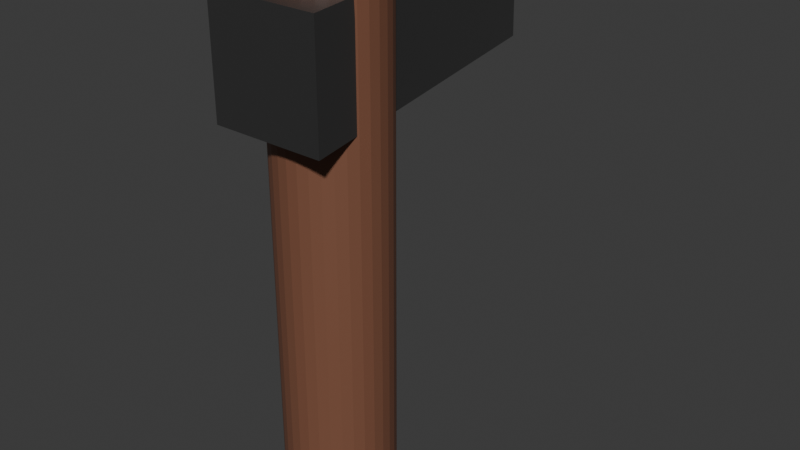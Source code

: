 # Source: stone_axe.blend  (saved by Blender 4.3.34; exported with 4.5.12 LTS)
import bpy
from mathutils import Matrix  # noqa: F401  (used for matrix-valued properties, if any)

bpy.ops.wm.read_factory_settings(use_empty=True)
scene = bpy.context.scene
scene.name = 'Scene'

# ---- collections
col_collection = bpy.data.collections.new('Collection'); scene.collection.children.link(col_collection)

# ---- materials (node trees are filled in below, after node groups)
mat_material_002 = bpy.data.materials.new('Material.002')
mat_material_001 = bpy.data.materials.new('Material.001')

# ---- material node trees
mat_material_002.use_nodes = True; mat_material_002.node_tree.nodes.clear()
_N = mat_material_002.node_tree.nodes; _L = mat_material_002.node_tree.links
n0 = _N.new('ShaderNodeBsdfPrincipled'); n0.name = 'Principled BSDF'; n0.location = (-44, 254)
n0.inputs[0].default_value = (0.2103, 0.08815, 0.05159, 1.0)
n1 = _N.new('ShaderNodeOutputMaterial'); n1.name = 'Material Output'; n1.location = (246, 254)
_L.new(n0.outputs[0], n1.inputs[0])
n1.is_active_output = True
mat_material_001.use_nodes = True; mat_material_001.node_tree.nodes.clear()
_N = mat_material_001.node_tree.nodes; _L = mat_material_001.node_tree.links
n0 = _N.new('ShaderNodeBsdfPrincipled'); n0.name = 'Principled BSDF'; n0.location = (10, 300)
n0.inputs[0].default_value = (0.235, 0.235, 0.235, 1.0)
n0.inputs[1].default_value = 1.0
n1 = _N.new('ShaderNodeOutputMaterial'); n1.name = 'Material Output'; n1.location = (300, 300)
_L.new(n0.outputs[0], n1.inputs[0])
n1.is_active_output = True

# ---- world
world_world = bpy.data.worlds.new('World'); scene.world = world_world
world_world.use_nodes = True; world_world.node_tree.nodes.clear()
_N = world_world.node_tree.nodes; _L = world_world.node_tree.links
n0 = _N.new('ShaderNodeOutputWorld'); n0.name = 'World Output'; n0.location = (300, 300)
n1 = _N.new('ShaderNodeBackground'); n1.name = 'Background'; n1.location = (10, 300)
n1.inputs[0].default_value = (0.05088, 0.05088, 0.05088, 1.0)
_L.new(n1.outputs[0], n0.inputs[0])
n0.is_active_output = True
world_world.color = (0.05088, 0.05088, 0.05088)
world_world.sun_shadow_jitter_overblur = 0.0

# ---- meshes
me_cylinder = bpy.data.meshes.new('Cylinder')
me_cylinder.from_pydata([(0.0, 1.0, -1.0), (0.0, 1.0, 1.0), (0.1951, 0.9808, -1.0), (0.1951, 0.9808, 1.0), (0.3827, 0.9239, -1.0), (0.3827, 0.9239, 1.0), (0.5556, 0.8315, -1.0), (0.5556, 0.8315, 1.0), (0.7071, 0.7071, -1.0), (0.7071, 0.7071, 1.0), (0.8315, 0.5556, -1.0), (0.8315, 0.5556, 1.0), (0.9239, 0.3827, -1.0), (0.9239, 0.3827, 1.0), (0.9808, 0.1951, -1.0), (0.9808, 0.1951, 1.0), (1.0, 0.0, -1.0), (1.0, 0.0, 1.0), (0.9808, -0.1951, -1.0), (0.9808, -0.1951, 1.0), (0.9239, -0.3827, -1.0), (0.9239, -0.3827, 1.0), (0.8315, -0.5556, -1.0), (0.8315, -0.5556, 1.0), (0.7071, -0.7071, -1.0), (0.7071, -0.7071, 1.0), (0.5556, -0.8315, -1.0), (0.5556, -0.8315, 1.0), (0.3827, -0.9239, -1.0), (0.3827, -0.9239, 1.0), (0.1951, -0.9808, -1.0), (0.1951, -0.9808, 1.0), (0.0, -1.0, -1.0), (0.0, -1.0, 1.0), (-0.1951, -0.9808, -1.0), (-0.1951, -0.9808, 1.0), (-0.3827, -0.9239, -1.0), (-0.3827, -0.9239, 1.0), (-0.5556, -0.8315, -1.0), (-0.5556, -0.8315, 1.0), (-0.7071, -0.7071, -1.0), (-0.7071, -0.7071, 1.0), (-0.8315, -0.5556, -1.0), (-0.8315, -0.5556, 1.0), (-0.9239, -0.3827, -1.0), (-0.9239, -0.3827, 1.0), (-0.9808, -0.1951, -1.0), (-0.9808, -0.1951, 1.0), (-1.0, 0.0, -1.0), (-1.0, 0.0, 1.0), (-0.9808, 0.1951, -1.0), (-0.9808, 0.1951, 1.0), (-0.9239, 0.3827, -1.0), (-0.9239, 0.3827, 1.0), (-0.8315, 0.5556, -1.0), (-0.8315, 0.5556, 1.0), (-0.7071, 0.7071, -1.0), (-0.7071, 0.7071, 1.0), (-0.5556, 0.8315, -1.0), (-0.5556, 0.8315, 1.0), (-0.3827, 0.9239, -1.0), (-0.3827, 0.9239, 1.0), (-0.1951, 0.9808, -1.0), (-0.1951, 0.9808, 1.0)], [], [(0, 1, 3, 2), (2, 3, 5, 4), (4, 5, 7, 6), (6, 7, 9, 8), (8, 9, 11, 10), (10, 11, 13, 12), (12, 13, 15, 14), (14, 15, 17, 16), (16, 17, 19, 18), (18, 19, 21, 20), (20, 21, 23, 22), (22, 23, 25, 24), (24, 25, 27, 26), (26, 27, 29, 28), (28, 29, 31, 30), (30, 31, 33, 32), (32, 33, 35, 34), (34, 35, 37, 36), (36, 37, 39, 38), (38, 39, 41, 40), (40, 41, 43, 42), (42, 43, 45, 44), (44, 45, 47, 46), (46, 47, 49, 48), (48, 49, 51, 50), (50, 51, 53, 52), (52, 53, 55, 54), (54, 55, 57, 56), (56, 57, 59, 58), (58, 59, 61, 60), (3, 1, 63, 61, 59, 57, 55, 53, 51, 49, 47, 45, 43, 41, 39, 37, 35, 33, 31, 29, 27, 25, 23, 21, 19, 17, 15, 13, 11, 9, 7, 5), (60, 61, 63, 62), (62, 63, 1, 0), (0, 2, 4, 6, 8, 10, 12, 14, 16, 18, 20, 22, 24, 26, 28, 30, 32, 34, 36, 38, 40, 42, 44, 46, 48, 50, 52, 54, 56, 58, 60, 62)])
_uv = me_cylinder.uv_layers.new(name='UVMap')
_uv.uv.foreach_set('vector', [1.0, 0.5, 1.0, 1.0, 0.9688, 1.0, 0.9688, 0.5, 0.9688, 0.5, 0.9688, 1.0, 0.9375, 1.0, 0.9375, 0.5, 0.9375, 0.5, 0.9375, 1.0, 0.9062, 1.0, 0.9062, 0.5, 0.9062, 0.5, 0.9062, 1.0, 0.875, 1.0, 0.875, 0.5, 0.875, 0.5, 0.875, 1.0, 0.8438, 1.0, 0.8438, 0.5, 0.8438, 0.5, 0.8438, 1.0, 0.8125, 1.0, 0.8125, 0.5, 0.8125, 0.5, 0.8125, 1.0, 0.7812, 1.0, 0.7812, 0.5, 0.7812, 0.5, 0.7812, 1.0, 0.75, 1.0, 0.75, 0.5, 0.75, 0.5, 0.75, 1.0, 0.7188, 1.0, 0.7188, 0.5, 0.7188, 0.5, 0.7188, 1.0, 0.6875, 1.0, 0.6875, 0.5, 0.6875, 0.5, 0.6875, 1.0, 0.6562, 1.0, 0.6562, 0.5, 0.6562, 0.5, 0.6562, 1.0, 0.625, 1.0, 0.625, 0.5, 0.625, 0.5, 0.625, 1.0, 0.5938, 1.0, 0.5938, 0.5, 0.5938, 0.5, 0.5938, 1.0, 0.5625, 1.0, 0.5625, 0.5, 0.5625, 0.5, 0.5625, 1.0, 0.5312, 1.0, 0.5312, 0.5, 0.5312, 0.5, 0.5312, 1.0, 0.5, 1.0, 0.5, 0.5, 0.5, 0.5, 0.5, 1.0, 0.4688, 1.0, 0.4688, 0.5, 0.4688, 0.5, 0.4688, 1.0, 0.4375, 1.0, 0.4375, 0.5, 0.4375, 0.5, 0.4375, 1.0, 0.4062, 1.0, 0.4062, 0.5, 0.4062, 0.5, 0.4062, 1.0, 0.375, 1.0, 0.375, 0.5, 0.375, 0.5, 0.375, 1.0, 0.3438, 1.0, 0.3438, 0.5, 0.3438, 0.5, 0.3438, 1.0, 0.3125, 1.0, 0.3125, 0.5, 0.3125, 0.5, 0.3125, 1.0, 0.2812, 1.0, 0.2812, 0.5, 0.2812, 0.5, 0.2812, 1.0, 0.25, 1.0, 0.25, 0.5, 0.25, 0.5, 0.25, 1.0, 0.2188, 1.0, 0.2188, 0.5, 0.2188, 0.5, 0.2188, 1.0, 0.1875, 1.0, 0.1875, 0.5, 0.1875, 0.5, 0.1875, 1.0, 0.1562, 1.0, 0.1562, 0.5, 0.1562, 0.5, 0.1562, 1.0, 0.125, 1.0, 0.125, 0.5, 0.125, 0.5, 0.125, 1.0, 0.09375, 1.0, 0.09375, 0.5, 0.09375, 0.5, 0.09375, 1.0, 0.0625, 1.0, 0.0625, 0.5, 0.2968, 0.4854, 0.25, 0.49, 0.2032, 0.4854, 0.1582, 0.4717, 0.1167, 0.4496, 0.08029, 0.4197, 0.05045, 0.3833, 0.02827, 0.3418, 0.01461, 0.2968, 0.01, 0.25, 0.01461, 0.2032, 0.02827, 0.1582, 0.05045, 0.1167, 0.08029, 0.08029, 0.1167, 0.05045, 0.1582, 0.02827, 0.2032, 0.01461, 0.25, 0.01, 0.2968, 0.01461, 0.3418, 0.02827, 0.3833, 0.05045, 0.4197, 0.08029, 0.4496, 0.1167, 0.4717, 0.1582, 0.4854, 0.2032, 0.49, 0.25, 0.4854, 0.2968, 0.4717, 0.3418, 0.4496, 0.3833, 0.4197, 0.4197, 0.3833, 0.4496, 0.3418, 0.4717, 0.0625, 0.5, 0.0625, 1.0, 0.03125, 1.0, 0.03125, 0.5, 0.03125, 0.5, 0.03125, 1.0, 0.0, 1.0, 0.0, 0.5, 0.75, 0.49, 0.7968, 0.4854, 0.8418, 0.4717, 0.8833, 0.4496, 0.9197, 0.4197, 0.9496, 0.3833, 0.9717, 0.3418, 0.9854, 0.2968, 0.99, 0.25, 0.9854, 0.2032, 0.9717, 0.1582, 0.9496, 0.1167, 0.9197, 0.08029, 0.8833, 0.05045, 0.8418, 0.02827, 0.7968, 0.01461, 0.75, 0.01, 0.7032, 0.01461, 0.6582, 0.02827, 0.6167, 0.05045, 0.5803, 0.08029, 0.5504, 0.1167, 0.5283, 0.1582, 0.5146, 0.2032, 0.51, 0.25, 0.5146, 0.2968, 0.5283, 0.3418, 0.5504, 0.3833, 0.5803, 0.4197, 0.6167, 0.4496, 0.6582, 0.4717, 0.7032, 0.4854])
me_cylinder.materials.append(mat_material_002)
me_cylinder.update()
me_cube_001 = bpy.data.meshes.new('Cube.001')
me_cube_001.from_pydata([(-1.0, -1.0, -1.0), (-1.0, -1.0, 1.0), (0.1321, 1.0, -0.8459), (0.09077, 1.0, 1.0), (1.0, -1.0, -1.0), (1.0, -1.0, 1.0)], [], [(0, 1, 3, 2), (2, 3, 5, 4), (4, 5, 1, 0), (2, 4, 0), (3, 1, 5)])
_uv = me_cube_001.uv_layers.new(name='UVMap')
_uv.uv.foreach_set('vector', [0.375, 0.0, 0.625, 0.0, 0.625, 0.25, 0.375, 0.25, 0.375, 0.5, 0.625, 0.5, 0.625, 0.75, 0.375, 0.75, 0.375, 0.75, 0.625, 0.75, 0.625, 1.0, 0.375, 1.0, 0.375, 0.5, 0.375, 0.75, 0.125, 0.75, 0.875, 0.5, 0.875, 0.75, 0.625, 0.75])
me_cube_001.materials.append(mat_material_001)
me_cube_001.update()

# ---- objects
ob_cylinder = bpy.data.objects.new('Cylinder', me_cylinder)
ob_cube = bpy.data.objects.new('Cube', me_cube_001)

# ---- transforms, parenting, visibility, modifiers, constraints
ob_cylinder.location = (0.0, 0.0, 0.0)
ob_cylinder.scale = (0.6, 0.6, 3.0)
ob_cube.location = (0.0, 0.9893, 2.15)
ob_cube.scale = (0.6312, 1.811, 0.6312)

# ---- collection membership
col_collection.objects.link(ob_cylinder)
col_collection.objects.link(ob_cube)

# ---- scene / render settings (as saved in the file)
scene.frame_start = 1; scene.frame_end = 250; scene.frame_set(1)
scene.render.engine = 'BLENDER_EEVEE_NEXT'
bpy.context.view_layer.update()

# ---- added for rendering (the .blend has no active camera and no usable light): camera, sun
cam_auto = bpy.data.cameras.new('AutoCamera')
cam_auto.lens = 50.0
cam_auto.sensor_width = 36.0
cam_auto.clip_end = 1000.0
ob_auto_camera = bpy.data.objects.new('AutoCamera', cam_auto)
scene.collection.objects.link(ob_auto_camera)
ob_auto_camera.location = (6.58904, -6.91752, 5.27123)
ob_auto_camera.rotation_euler = (1.09748, -7.21219e-08, 0.694738)
scene.camera = ob_auto_camera
light_auto_sun = bpy.data.lights.new('AutoSun', 'SUN')
light_auto_sun.energy = 3.0
light_auto_sun.angle = 0.0523599
ob_auto_sun = bpy.data.objects.new('AutoSun', light_auto_sun)
scene.collection.objects.link(ob_auto_sun)
ob_auto_sun.rotation_euler = (0.872665, 0.174533, 0.523599)
bpy.context.view_layer.update()
